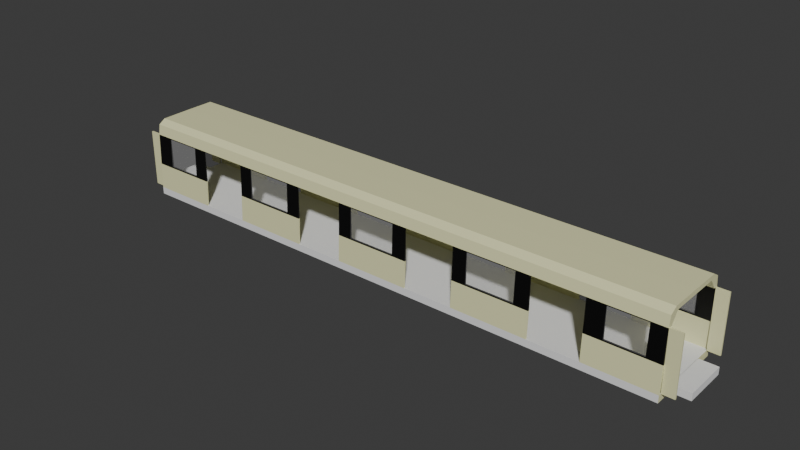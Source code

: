 # Source: Car_Body_Middle.blend  (saved by Blender 5.1.30; exported with 4.5.12 LTS)
import bpy
from mathutils import Matrix  # noqa: F401  (used for matrix-valued properties, if any)

bpy.ops.wm.read_factory_settings(use_empty=True)
scene = bpy.context.scene
scene.name = 'Scene'

# ---- collections
col_collection = bpy.data.collections.new('Collection'); scene.collection.children.link(col_collection)
col_anchors = bpy.data.collections.new('Anchors'); col_collection.children.link(col_anchors)
col_reference = bpy.data.collections.new('Reference'); scene.collection.children.link(col_reference)
col_reference.hide_render = True

# ---- materials (node trees are filled in below, after node groups)
mat_material_003 = bpy.data.materials.new('Material.003')
mat_material_001 = bpy.data.materials.new('Material.001')
mat_material_002 = bpy.data.materials.new('Material.002')

# ---- material node trees
mat_material_003.use_nodes = True; mat_material_003.node_tree.nodes.clear()
_N = mat_material_003.node_tree.nodes; _L = mat_material_003.node_tree.links
n0 = _N.new('ShaderNodeBsdfPrincipled'); n0.name = 'Principled BSDF'; n0.location = (-200, 100)
n0.inputs[0].default_value = (0.8, 0.7936, 0.4561, 1.0)
n1 = _N.new('ShaderNodeOutputMaterial'); n1.name = 'Material Output'; n1.location = (200, 100)
_L.new(n0.outputs[0], n1.inputs[0])
n1.is_active_output = True
mat_material_001.use_nodes = True; mat_material_001.node_tree.nodes.clear()
_N = mat_material_001.node_tree.nodes; _L = mat_material_001.node_tree.links
n0 = _N.new('ShaderNodeBsdfPrincipled'); n0.name = 'Principled BSDF'; n0.location = (-200, 100)
n0.inputs[0].default_value = (0.0, 0.0, 0.0, 1.0)
n1 = _N.new('ShaderNodeOutputMaterial'); n1.name = 'Material Output'; n1.location = (200, 100)
_L.new(n0.outputs[0], n1.inputs[0])
n1.is_active_output = True
mat_material_002.use_nodes = True; mat_material_002.node_tree.nodes.clear()
_N = mat_material_002.node_tree.nodes; _L = mat_material_002.node_tree.links
n0 = _N.new('ShaderNodeBsdfPrincipled'); n0.name = 'Principled BSDF'; n0.location = (-200, 100)
n0.inputs[4].default_value = 0.1
n1 = _N.new('ShaderNodeOutputMaterial'); n1.name = 'Material Output'; n1.location = (200, 100)
_L.new(n0.outputs[0], n1.inputs[0])
n1.is_active_output = True

# ---- world
world_world = bpy.data.worlds.new('World'); scene.world = world_world
world_world.use_nodes = True; world_world.node_tree.nodes.clear()
_N = world_world.node_tree.nodes; _L = world_world.node_tree.links
n0 = _N.new('ShaderNodeOutputWorld'); n0.name = 'World Output'; n0.location = (200, 100)
n1 = _N.new('ShaderNodeBackground'); n1.name = 'Background'; n1.location = (-200, 100)
n1.inputs[0].default_value = (0.05088, 0.05088, 0.05088, 1.0)
_L.new(n1.outputs[0], n0.inputs[0])
n0.is_active_output = True
world_world.color = (0.05088, 0.05088, 0.05088)
world_world.sun_shadow_jitter_overblur = 0.0

# ---- meshes
me_cube_002 = bpy.data.meshes.new('Cube.002')
me_cube_002.from_pydata([(2.861e-06, 1.32, 1.14), (2.384e-07, 1.37, 1.14), (2.384e-07, 1.334, 2.006), (2.285, 1.32, 1.14), (2.285, 1.28, 2.006), (2.285, 1.37, 1.14), (2.285, 1.334, 2.006), (3.97, 1.32, 1.14), (3.97, 1.28, 2.006), (3.97, 1.37, 1.14), (6.519, 1.32, 1.14), (6.519, 1.37, 1.14), (8.2, 1.32, 1.14), (8.2, 1.28, 2.006), (8.2, 1.37, 1.14), (10.75, 1.32, 1.14), (10.75, 1.37, 1.14), (10.75, 1.334, 2.006), (12.43, 1.32, 1.14), (12.43, 1.28, 2.006), (12.43, 1.37, 1.14), (12.43, 1.334, 2.006), (14.98, 1.32, 1.14), (14.98, 1.28, 2.006), (14.98, 1.37, 1.14), (14.98, 1.334, 2.006), (16.67, 1.37, 1.14), (16.99, 1.37, 1.14), (-1.562e-05, 1.298, 3.067), (2.285, 1.298, 3.067), (1.8, 1.298, 3.067), (1.8, 1.334, 2.006), (0.593, 1.298, 3.067), (0.593, 1.334, 2.006), (1.8, 1.298, 3.041), (0.593, 1.298, 3.041), (1.8, 1.334, 2.048), (0.593, 1.334, 2.048), (2.384e-07, 1.28, 3.067), (1.55e-06, 1.28, 2.006), (2.285, 1.28, 3.067), (1.8, 1.28, 3.067), (1.8, 1.28, 2.006), (0.593, 1.28, 3.067), (0.593, 1.28, 2.006), (1.8, 1.28, 3.041), (0.593, 1.28, 3.041), (1.8, 1.28, 2.048), (0.593, 1.28, 2.048), (8.2, 1.298, 3.067), (8.2, 1.334, 2.006), (10.75, 1.298, 3.067), (10.27, 1.298, 3.067), (10.27, 1.334, 2.006), (8.673, 1.298, 3.067), (8.673, 1.334, 2.006), (10.27, 1.298, 3.041), (8.673, 1.298, 3.041), (10.27, 1.334, 2.048), (8.2, 1.28, 3.067), (10.75, 1.28, 3.067), (10.75, 1.28, 2.006), (10.27, 1.28, 3.067), (10.27, 1.28, 2.006), (8.673, 1.28, 3.067), (8.673, 1.28, 2.006), (10.27, 1.28, 3.041), (8.673, 1.28, 3.041), (10.27, 1.28, 2.048), (8.673, 1.28, 2.048), (8.673, 1.334, 2.048), (12.43, 1.298, 3.067), (14.98, 1.298, 3.067), (14.5, 1.298, 3.067), (14.5, 1.334, 2.006), (12.9, 1.298, 3.067), (12.9, 1.334, 2.006), (14.5, 1.298, 3.041), (12.9, 1.298, 3.041), (14.5, 1.334, 2.048), (12.43, 1.28, 3.067), (14.98, 1.28, 3.067), (14.5, 1.28, 3.067), (14.5, 1.28, 2.006), (12.9, 1.28, 3.067), (12.9, 1.28, 2.006), (14.5, 1.28, 3.041), (12.9, 1.28, 3.041), (14.5, 1.28, 2.048), (12.9, 1.28, 2.048), (12.9, 1.334, 2.048), (3.97, 1.298, 3.067), (3.97, 1.334, 2.006), (6.519, 1.298, 3.067), (6.519, 1.334, 2.006), (6.036, 1.298, 3.067), (6.036, 1.334, 2.006), (4.443, 1.298, 3.067), (4.443, 1.334, 2.006), (6.036, 1.298, 3.041), (4.443, 1.298, 3.041), (6.036, 1.334, 2.048), (3.97, 1.28, 3.067), (6.519, 1.28, 3.067), (6.519, 1.28, 2.006), (6.036, 1.28, 3.067), (6.036, 1.28, 2.006), (4.443, 1.28, 3.067), (4.443, 1.28, 2.006), (6.036, 1.28, 3.041), (4.443, 1.28, 3.041), (6.036, 1.28, 2.048), (4.443, 1.28, 2.048), (4.443, 1.334, 2.048), (2.861e-06, 0.0, 0.9), (-2.003e-05, 0.0, 1.14), (2.861e-06, 1.37, 0.9), (-2.003e-05, 1.37, 1.14), (2.861e-06, 0.0, 3.311), (2.861e-06, 0.0, 3.565), (2.861e-06, 1.25, 3.416), (18.94, 0.0, 3.41), (18.94, 0.0, 3.565), (18.94, 1.298, 3.067), (18.94, 1.25, 3.416), (2.861e-06, 1.15, 3.067), (18.94, 1.15, 3.067), (2.861e-06, 0.9993, 3.311), (18.94, 0.9048, 3.41), (2.861e-06, 1.015, 3.56), (18.94, 1.015, 3.56), (18.94, 1.37, 1.14), (18.94, 1.37, 0.9), (18.94, 1.37, 1.14), (18.94, 1.37, 0.9), (18.94, 0.0, 1.14), (18.94, 0.0, 0.9), (16.65, 1.32, 1.14), (16.65, 1.37, 1.14), (16.65, 1.334, 2.006), (18.94, 1.32, 1.14), (18.94, 1.28, 2.006), (18.94, 1.37, 1.14), (18.94, 1.334, 2.006), (16.65, 1.298, 3.067), (18.94, 1.298, 3.067), (18.45, 1.298, 3.067), (18.45, 1.334, 2.006), (17.24, 1.298, 3.067), (17.24, 1.334, 2.006), (18.45, 1.298, 3.041), (17.24, 1.298, 3.041), (18.45, 1.334, 2.048), (17.24, 1.334, 2.048), (16.65, 1.28, 3.067), (16.65, 1.28, 2.006), (18.94, 1.28, 3.067), (18.45, 1.28, 3.067), (18.45, 1.28, 2.006), (17.24, 1.28, 3.067), (17.24, 1.28, 2.006), (18.45, 1.28, 3.041), (17.24, 1.28, 3.041), (18.45, 1.28, 2.048), (17.24, 1.28, 2.048), (19.34, 1.28, 1.14), (19.34, 1.28, 3.067), (18.94, 1.23, 1.14), (18.94, 1.23, 3.067), (19.34, 1.23, 1.14), (19.34, 1.23, 3.067), (18.94, 1.28, 1.14), (-0.4079, 1.28, 3.067), (-0.4079, 1.28, 1.14), (1.55e-06, 1.23, 1.14), (2.384e-07, 1.23, 3.067), (-0.4079, 1.23, 1.14), (-0.4079, 1.23, 3.067), (1.55e-06, 1.28, 2.006), (1.55e-06, 1.28, 1.14)], [(27, 26)], [(0, 39, 2, 1), (1, 2, 6, 5), (5, 6, 4, 3), (3, 4, 39, 0), (1, 5, 3, 0), (6, 2, 39, 4), (7, 8, 92, 9), (9, 92, 94, 11), (11, 94, 104, 10), (10, 104, 8, 7), (9, 11, 10, 7), (94, 92, 8, 104), (12, 13, 50, 14), (14, 50, 17, 16), (16, 17, 61, 15), (15, 61, 13, 12), (14, 16, 15, 12), (17, 50, 13, 61), (18, 19, 21, 20), (20, 21, 25, 24), (24, 25, 23, 22), (22, 23, 19, 18), (20, 24, 22, 18), (25, 21, 19, 23), (30, 29, 6, 31, 36, 34), (37, 36, 31, 33), (28, 32, 35, 37, 33, 2), (32, 30, 34, 35), (35, 34, 36, 37), (41, 45, 47, 42, 4, 40), (48, 44, 42, 47), (38, 39, 44, 48, 46, 43), (43, 46, 45, 41), (46, 48, 47, 45), (52, 51, 17, 53, 58, 56), (70, 58, 53, 55), (49, 54, 57, 70, 55, 50), (54, 52, 56, 57), (57, 56, 58, 70), (62, 66, 68, 63, 61, 60), (69, 65, 63, 68), (59, 13, 65, 69, 67, 64), (64, 67, 66, 62), (67, 69, 68, 66), (51, 60, 61, 17), (50, 13, 59, 49), (29, 40, 4, 6), (28, 2, 39, 38), (73, 72, 25, 74, 79, 77), (90, 79, 74, 76), (71, 75, 78, 90, 76, 21), (75, 73, 77, 78), (78, 77, 79, 90), (82, 86, 88, 83, 23, 81), (89, 85, 83, 88), (80, 19, 85, 89, 87, 84), (84, 87, 86, 82), (87, 89, 88, 86), (72, 81, 23, 25), (21, 19, 80, 71), (95, 93, 94, 96, 101, 99), (113, 101, 96, 98), (91, 97, 100, 113, 98, 92), (97, 95, 99, 100), (100, 99, 101, 113), (105, 109, 111, 106, 104, 103), (112, 108, 106, 111), (102, 8, 108, 112, 110, 107), (107, 110, 109, 105), (110, 112, 111, 109), (93, 103, 104, 94), (92, 8, 102, 91), (116, 114, 115, 117), (118, 119, 129, 120, 28, 125, 127), (28, 120, 124, 123), (121, 118, 127, 128), (123, 126, 125, 28), (126, 128, 127, 125), (129, 130, 124, 120), (118, 121, 122, 130, 129, 119), (135, 133, 131, 117, 115), (116, 117, 131, 132), (133, 135, 136, 134), (137, 155, 139, 138), (138, 139, 143, 142), (142, 143, 141, 140), (140, 141, 155, 137), (138, 142, 140, 137), (143, 139, 155, 141), (146, 145, 143, 147, 152, 150), (153, 152, 147, 149), (144, 148, 151, 153, 149, 139), (148, 146, 150, 151), (151, 150, 152, 153), (157, 161, 163, 158, 141, 156), (164, 160, 158, 163), (154, 155, 160, 164, 162, 159), (159, 162, 161, 157), (162, 164, 163, 161), (145, 156, 141, 143), (144, 139, 155, 154), (124, 130, 122, 121, 128, 126, 123), (171, 165, 169, 167), (167, 169, 170, 168), (156, 141, 167, 168), (166, 156, 168, 170), (165, 166, 170, 169), (165, 171, 156, 166), (38, 172, 177, 175), (175, 177, 176, 174), (178, 38, 175, 174), (173, 179, 174, 176), (172, 173, 176, 177), (172, 38, 178, 179, 173)])
me_cube_002.polygons.foreach_set('material_index', [0, 0, 0, 0, 0, 0, 0, 0, 0, 0, 0, 0, 0, 0, 0, 0, 0, 0, 0, 0, 0, 0, 0, 0, 1, 1, 1, 1, 2, 1, 1, 1, 1, 2, 1, 1, 1, 1, 2, 1, 1, 1, 1, 2, 1, 1, 1, 1, 1, 1, 1, 1, 2, 1, 1, 1, 1, 2, 1, 1, 1, 1, 1, 1, 2, 1, 1, 1, 1, 2, 1, 1, 3, 0, 0, 0, 0, 0, 0, 0, 3, 3, 0, 0, 0, 0, 0, 0, 0, 1, 1, 1, 1, 2, 1, 1, 1, 1, 2, 1, 1, 0, 0, 0, 1, 0, 0, 0, 0, 0, 1, 0, 0, 0])
_uv = me_cube_002.uv_layers.new(name='UVMap')
_uv.uv.foreach_set('vector', [0.375, 0.0, 0.625, 0.0, 0.625, 0.25, 0.375, 0.25, 0.375, 0.25, 0.625, 0.25, 0.625, 0.5, 0.375, 0.5, 0.375, 0.5, 0.625, 0.5, 0.625, 0.75, 0.375, 0.75, 0.375, 0.75, 0.625, 0.75, 0.625, 1.0, 0.375, 1.0, 0.125, 0.5, 0.375, 0.5, 0.375, 0.75, 0.125, 0.75, 0.625, 0.5, 0.875, 0.5, 0.875, 0.75, 0.625, 0.75, 0.375, 0.0, 0.625, 0.0, 0.625, 0.25, 0.375, 0.25, 0.375, 0.25, 0.625, 0.25, 0.625, 0.5, 0.375, 0.5, 0.375, 0.5, 0.625, 0.5, 0.625, 0.75, 0.375, 0.75, 0.375, 0.75, 0.625, 0.75, 0.625, 1.0, 0.375, 1.0, 0.125, 0.5, 0.375, 0.5, 0.375, 0.75, 0.125, 0.75, 0.625, 0.5, 0.875, 0.5, 0.875, 0.75, 0.625, 0.75, 0.375, 0.0, 0.625, 0.0, 0.625, 0.25, 0.375, 0.25, 0.375, 0.25, 0.625, 0.25, 0.625, 0.5, 0.375, 0.5, 0.375, 0.5, 0.625, 0.5, 0.625, 0.75, 0.375, 0.75, 0.375, 0.75, 0.625, 0.75, 0.625, 1.0, 0.375, 1.0, 0.125, 0.5, 0.375, 0.5, 0.375, 0.75, 0.125, 0.75, 0.625, 0.5, 0.875, 0.5, 0.875, 0.75, 0.625, 0.75, 0.375, 0.0, 0.625, 0.0, 0.625, 0.25, 0.375, 0.25, 0.375, 0.25, 0.625, 0.25, 0.625, 0.5, 0.375, 0.5, 0.375, 0.5, 0.625, 0.5, 0.625, 0.75, 0.375, 0.75, 0.375, 0.75, 0.625, 0.75, 0.625, 1.0, 0.375, 1.0, 0.125, 0.5, 0.375, 0.5, 0.375, 0.75, 0.125, 0.75, 0.625, 0.5, 0.875, 0.5, 0.875, 0.75, 0.625, 0.75, 0.375, 0.447, 0.375, 0.5, 0.625, 0.5, 0.625, 0.447, 0.6151, 0.447, 0.3874, 0.447, 0.6151, 0.3149, 0.6151, 0.447, 0.625, 0.447, 0.625, 0.3149, 0.375, 0.25, 0.375, 0.3149, 0.3874, 0.3149, 0.6151, 0.3149, 0.625, 0.3149, 0.625, 0.25, 0.375, 0.3149, 0.375, 0.447, 0.3874, 0.447, 0.3874, 0.3149, 0.3874, 0.3149, 0.3874, 0.447, 0.6151, 0.447, 0.6151, 0.3149, 0.375, 0.447, 0.3874, 0.447, 0.6151, 0.447, 0.625, 0.447, 0.625, 0.5, 0.375, 0.5, 0.6151, 0.3149, 0.625, 0.3149, 0.625, 0.447, 0.6151, 0.447, 0.375, 0.25, 0.625, 0.25, 0.625, 0.3149, 0.6151, 0.3149, 0.3874, 0.3149, 0.375, 0.3149, 0.375, 0.3149, 0.3874, 0.3149, 0.3874, 0.447, 0.375, 0.447, 0.3874, 0.3149, 0.6151, 0.3149, 0.6151, 0.447, 0.3874, 0.447, 0.375, 0.447, 0.375, 0.5, 0.625, 0.5, 0.625, 0.447, 0.6151, 0.447, 0.3874, 0.447, 0.6151, 0.3149, 0.6151, 0.447, 0.625, 0.447, 0.625, 0.3149, 0.375, 0.25, 0.375, 0.3149, 0.3874, 0.3149, 0.6151, 0.3149, 0.625, 0.3149, 0.625, 0.25, 0.375, 0.3149, 0.375, 0.447, 0.3874, 0.447, 0.3874, 0.3149, 0.3874, 0.3149, 0.3874, 0.447, 0.6151, 0.447, 0.6151, 0.3149, 0.375, 0.447, 0.3874, 0.447, 0.6151, 0.447, 0.625, 0.447, 0.625, 0.5, 0.375, 0.5, 0.6151, 0.3149, 0.625, 0.3149, 0.625, 0.447, 0.6151, 0.447, 0.375, 0.25, 0.625, 0.25, 0.625, 0.3149, 0.6151, 0.3149, 0.3874, 0.3149, 0.375, 0.3149, 0.375, 0.3149, 0.3874, 0.3149, 0.3874, 0.447, 0.375, 0.447, 0.3874, 0.3149, 0.6151, 0.3149, 0.6151, 0.447, 0.3874, 0.447, 0.375, 0.5, 0.375, 0.5, 0.625, 0.5, 0.625, 0.5, 0.625, 0.25, 0.625, 0.25, 0.375, 0.25, 0.375, 0.25, 0.375, 0.5, 0.375, 0.5, 0.625, 0.5, 0.625, 0.5, 0.375, 0.25, 0.625, 0.25, 0.625, 0.25, 0.375, 0.25, 0.375, 0.447, 0.375, 0.5, 0.625, 0.5, 0.625, 0.447, 0.6151, 0.447, 0.3874, 0.447, 0.6151, 0.3149, 0.6151, 0.447, 0.625, 0.447, 0.625, 0.3149, 0.375, 0.25, 0.375, 0.3149, 0.3874, 0.3149, 0.6151, 0.3149, 0.625, 0.3149, 0.625, 0.25, 0.375, 0.3149, 0.375, 0.447, 0.3874, 0.447, 0.3874, 0.3149, 0.3874, 0.3149, 0.3874, 0.447, 0.6151, 0.447, 0.6151, 0.3149, 0.375, 0.447, 0.3874, 0.447, 0.6151, 0.447, 0.625, 0.447, 0.625, 0.5, 0.375, 0.5, 0.6151, 0.3149, 0.625, 0.3149, 0.625, 0.447, 0.6151, 0.447, 0.375, 0.25, 0.625, 0.25, 0.625, 0.3149, 0.6151, 0.3149, 0.3874, 0.3149, 0.375, 0.3149, 0.375, 0.3149, 0.3874, 0.3149, 0.3874, 0.447, 0.375, 0.447, 0.3874, 0.3149, 0.6151, 0.3149, 0.6151, 0.447, 0.3874, 0.447, 0.375, 0.5, 0.375, 0.5, 0.625, 0.5, 0.625, 0.5, 0.625, 0.25, 0.625, 0.25, 0.375, 0.25, 0.375, 0.25, 0.375, 0.447, 0.375, 0.5, 0.625, 0.5, 0.625, 0.447, 0.6151, 0.447, 0.3874, 0.447, 0.6151, 0.3149, 0.6151, 0.447, 0.625, 0.447, 0.625, 0.3149, 0.375, 0.25, 0.375, 0.3149, 0.3874, 0.3149, 0.6151, 0.3149, 0.625, 0.3149, 0.625, 0.25, 0.375, 0.3149, 0.375, 0.447, 0.3874, 0.447, 0.3874, 0.3149, 0.3874, 0.3149, 0.3874, 0.447, 0.6151, 0.447, 0.6151, 0.3149, 0.375, 0.447, 0.3874, 0.447, 0.6151, 0.447, 0.625, 0.447, 0.625, 0.5, 0.375, 0.5, 0.6151, 0.3149, 0.625, 0.3149, 0.625, 0.447, 0.6151, 0.447, 0.375, 0.25, 0.625, 0.25, 0.625, 0.3149, 0.6151, 0.3149, 0.3874, 0.3149, 0.375, 0.3149, 0.375, 0.3149, 0.3874, 0.3149, 0.3874, 0.447, 0.375, 0.447, 0.3874, 0.3149, 0.6151, 0.3149, 0.6151, 0.447, 0.3874, 0.447, 0.375, 0.5, 0.375, 0.5, 0.625, 0.5, 0.625, 0.5, 0.625, 0.25, 0.625, 0.25, 0.375, 0.25, 0.375, 0.25, 0.375, 0.5, 0.375, 0.75, 0.625, 0.75, 0.625, 0.5, 0.375, 1.0, 0.875, 0.75, 0.7725, 0.545, 0.625, 0.25, 0.375, 0.25, 0.375, 0.25, 0.125, 0.5759, 0.375, 0.25, 0.625, 0.25, 0.625, 0.5, 0.375, 0.5, 0.375, 0.75, 0.375, 1.0, 0.125, 0.5759, 0.375, 0.5759, 0.375, 0.5, 0.375, 0.5, 0.375, 0.25, 0.375, 0.25, 0.375, 0.5, 0.375, 0.5759, 0.125, 0.5759, 0.375, 0.25, 0.7725, 0.545, 0.625, 0.6475, 0.625, 0.5, 0.625, 0.25, 0.375, 1.0, 0.375, 0.75, 0.625, 0.75, 0.625, 0.6475, 0.7725, 0.545, 0.875, 0.75, 0.0, 0.0, 0.0, 0.0, 0.0, 0.0, 0.625, 0.5, 0.625, 0.75, 0.375, 0.5, 0.625, 0.5, 0.0, 0.0, 0.0, 0.0, 0.0, 0.0, 0.0, 0.0, 0.0, 0.0, 0.0, 0.0, 0.375, 0.0, 0.625, 0.0, 0.625, 0.25, 0.375, 0.25, 0.375, 0.25, 0.625, 0.25, 0.625, 0.5, 0.375, 0.5, 0.375, 0.5, 0.625, 0.5, 0.625, 0.75, 0.375, 0.75, 0.375, 0.75, 0.625, 0.75, 0.625, 1.0, 0.375, 1.0, 0.125, 0.5, 0.375, 0.5, 0.375, 0.75, 0.125, 0.75, 0.625, 0.5, 0.875, 0.5, 0.875, 0.75, 0.625, 0.75, 0.375, 0.447, 0.375, 0.5, 0.625, 0.5, 0.625, 0.447, 0.6151, 0.447, 0.3874, 0.447, 0.6151, 0.3149, 0.6151, 0.447, 0.625, 0.447, 0.625, 0.3149, 0.375, 0.25, 0.375, 0.3149, 0.3874, 0.3149, 0.6151, 0.3149, 0.625, 0.3149, 0.625, 0.25, 0.375, 0.3149, 0.375, 0.447, 0.3874, 0.447, 0.3874, 0.3149, 0.3874, 0.3149, 0.3874, 0.447, 0.6151, 0.447, 0.6151, 0.3149, 0.375, 0.447, 0.3874, 0.447, 0.6151, 0.447, 0.625, 0.447, 0.625, 0.5, 0.375, 0.5, 0.6151, 0.3149, 0.625, 0.3149, 0.625, 0.447, 0.6151, 0.447, 0.375, 0.25, 0.625, 0.25, 0.625, 0.3149, 0.6151, 0.3149, 0.3874, 0.3149, 0.375, 0.3149, 0.375, 0.3149, 0.3874, 0.3149, 0.3874, 0.447, 0.375, 0.447, 0.3874, 0.3149, 0.6151, 0.3149, 0.6151, 0.447, 0.3874, 0.447, 0.375, 0.5, 0.375, 0.5, 0.625, 0.5, 0.625, 0.5, 0.375, 0.25, 0.625, 0.25, 0.625, 0.25, 0.375, 0.25, 0.0, 0.0, 0.0, 0.0, 0.0, 0.0, 0.0, 0.0, 0.0, 0.0, 0.0, 0.0, 0.0, 0.0, 0.0, 0.0, 0.0, 0.0, 0.0, 0.0, 0.0, 0.0, 0.625, 0.5, 0.625, 0.5, 0.375, 0.5, 0.375, 0.5, 0.375, 0.5, 0.625, 0.5, 0.625, 0.5, 0.375, 0.5, 0.0, 0.0, 0.0, 0.0, 0.0, 0.0, 0.0, 0.0, 0.0, 0.0, 0.0, 0.0, 0.0, 0.0, 0.0, 0.0, 0.0, 0.0, 0.0, 0.0, 0.0, 0.0, 0.0, 0.0, 0.0, 0.0, 0.0, 0.0, 0.0, 0.0, 0.0, 0.0, 0.375, 0.25, 0.375, 0.25, 0.625, 0.25, 0.625, 0.25, 0.625, 0.25, 0.375, 0.25, 0.375, 0.25, 0.625, 0.25, 0.0, 0.0, 0.0, 0.0, 0.0, 0.0, 0.0, 0.0, 0.0, 0.0, 0.0, 0.0, 0.0, 0.0, 0.0, 0.0, 0.0, 0.0, 0.0, 0.0, 0.625, 0.25, 0.0, 0.0, 0.0, 0.0])
me_cube_002.materials.append(mat_material_003)
me_cube_002.materials.append(mat_material_001)
me_cube_002.materials.append(mat_material_002)
me_cube_002.materials.append(None)
me_cube_002.update()
me_cube_005 = bpy.data.meshes.new('Cube.005')
me_cube_005.from_pydata([(0.0, -0.75, 0.9), (0.0, -0.75, 1.14), (0.0, 0.75, 0.9), (0.0, 0.75, 1.14), (0.608, -0.75, 0.9), (0.608, -0.75, 1.14), (0.608, 0.75, 0.9), (0.608, 0.75, 1.14)], [], [(0, 1, 3, 2), (2, 3, 7, 6), (6, 7, 5, 4), (4, 5, 1, 0), (2, 6, 4, 0), (7, 3, 1, 5)])
_uv = me_cube_005.uv_layers.new(name='UVMap')
_uv.uv.foreach_set('vector', [0.375, 0.0, 0.625, 0.0, 0.625, 0.25, 0.375, 0.25, 0.375, 0.25, 0.625, 0.25, 0.625, 0.5, 0.375, 0.5, 0.375, 0.5, 0.625, 0.5, 0.625, 0.75, 0.375, 0.75, 0.375, 0.75, 0.625, 0.75, 0.625, 1.0, 0.375, 1.0, 0.125, 0.5, 0.375, 0.5, 0.375, 0.75, 0.125, 0.75, 0.625, 0.5, 0.875, 0.5, 0.875, 0.75, 0.625, 0.75])
me_cube_005.update()
me_cube_001 = bpy.data.meshes.new('Cube.001')
me_cube_001.from_pydata([(-0.608, -0.75, 0.9), (-0.608, -0.75, 1.14), (-0.608, 0.75, 0.9), (-0.608, 0.75, 1.14), (0.0, -0.75, 0.9), (0.0, -0.75, 1.14), (0.0, 0.75, 0.9), (0.0, 0.75, 1.14)], [], [(0, 1, 3, 2), (2, 3, 7, 6), (6, 7, 5, 4), (4, 5, 1, 0), (2, 6, 4, 0), (7, 3, 1, 5)])
_uv = me_cube_001.uv_layers.new(name='UVMap')
_uv.uv.foreach_set('vector', [0.375, 0.0, 0.625, 0.0, 0.625, 0.25, 0.375, 0.25, 0.375, 0.25, 0.625, 0.25, 0.625, 0.5, 0.375, 0.5, 0.375, 0.5, 0.625, 0.5, 0.625, 0.75, 0.375, 0.75, 0.375, 0.75, 0.625, 0.75, 0.625, 1.0, 0.375, 1.0, 0.125, 0.5, 0.375, 0.5, 0.375, 0.75, 0.125, 0.75, 0.625, 0.5, 0.875, 0.5, 0.875, 0.75, 0.625, 0.75])
me_cube_001.update()

# ---- objects
ob_cube = bpy.data.objects.new('Cube', me_cube_002)
ob_accordion_floor = bpy.data.objects.new('Accordion Floor', me_cube_005)
ob_accordion_floor_001 = bpy.data.objects.new('Accordion Floor.001', me_cube_001)
ob_back_bogie = bpy.data.objects.new('Back Bogie', None)
ob_door_2 = bpy.data.objects.new('Door 2', None)
ob_door_3 = bpy.data.objects.new('Door 3', None)
ob_front = bpy.data.objects.new('Front', None)
ob_front_bogie = bpy.data.objects.new('Front Bogie', None)
ob_rear = bpy.data.objects.new('Rear', None)
ob_door_4 = bpy.data.objects.new('Door 4', None)
ob_door_1 = bpy.data.objects.new('Door 1', None)
ob_axle_1 = bpy.data.objects.new('Axle 1', None)
ob_axle_2 = bpy.data.objects.new('Axle 2', None)
ob_axle_3 = bpy.data.objects.new('Axle 3', None)
ob_axle_4 = bpy.data.objects.new('Axle 4', None)
ob_doors = bpy.data.objects.new('Doors', None)
ob_front_calculation = bpy.data.objects.new('Front Calculation', None)
ob_speakers_1 = bpy.data.objects.new('Speakers 1', None)
ob_speakers = bpy.data.objects.new('Speakers', None)
ob_speakers_2 = bpy.data.objects.new('Speakers 2', None)
ob_speakers_3 = bpy.data.objects.new('Speakers 3', None)
ob_speakers_4 = bpy.data.objects.new('Speakers 4', None)
ob_empty = bpy.data.objects.new('Empty', None)
ob_empty_001 = bpy.data.objects.new('Empty.001', None)
ob_empty_002 = bpy.data.objects.new('Empty.002', None)

# ---- transforms, parenting, visibility, modifiers, constraints
ob_cube.location = (0.608, 0.0, 0.0)
_m = ob_cube.modifiers.new('Mirror', 'MIRROR')
_m.use_axis = (False, True, False)
ob_accordion_floor.location = (0.0, 0.0, 0.0)
ob_accordion_floor_001.location = (20.15, 0.0, 0.0)
ob_back_bogie.location = (3.776, 0.0, 0.0)
ob_door_2.parent = ob_doors
ob_door_2.location = (12.19, 0.0, 0.0)
ob_door_3.parent = ob_doors
ob_door_3.location = (7.961, 0.0, 0.0)
ob_front.location = (20.15, 0.0, 0.0)
ob_front_bogie.location = (16.38, 0.0, 0.0)
ob_rear.location = (0.6, 0.0, 0.0)
ob_door_4.parent = ob_doors
ob_door_4.location = (3.731, 0.0, 0.0)
ob_door_1.parent = ob_doors
ob_door_1.location = (16.42, 0.0, 0.0)
ob_axle_1.parent = ob_front_bogie
ob_axle_1.location = (1.0, 0.0, 0.418)
ob_axle_2.parent = ob_front_bogie
ob_axle_2.location = (-1.0, 0.0, 0.418)
ob_axle_3.parent = ob_back_bogie
ob_axle_3.location = (1.0, 0.0, 0.418)
ob_axle_4.parent = ob_back_bogie
ob_axle_4.location = (-1.0, 0.0, 0.418)
ob_doors.location = (0.0, 0.0, 1.14)
ob_front_calculation.location = (19.55, 0.0, 1.425)
ob_speakers_1.parent = ob_speakers
ob_speakers_1.location = (13.7, 0.0, 0.0)
ob_speakers.location = (0.608, 0.0, 3.189)
ob_speakers_2.parent = ob_speakers
ob_speakers_2.location = (9.475, 0.0, 0.0)
ob_speakers_3.parent = ob_speakers
ob_speakers_3.location = (5.245, 0.0, 0.0)
ob_speakers_4.parent = ob_speakers
ob_speakers_4.location = (1.015, 0.0, 0.0)
ob_empty.location = (8.168, 0.0, -0.4788)
ob_empty.rotation_euler = (1.571, 0.0, 3.142)
ob_empty.scale = (4.99, 4.99, 4.99)
ob_empty.empty_display_type = 'IMAGE'
ob_empty.empty_display_size = 5.0
ob_empty.hide_render = True
ob_empty_001.location = (19.55, -10.93, -0.4788)
ob_empty_001.rotation_euler = (1.571, 0.0, 1.571)
ob_empty_001.scale = (4.99, 4.99, 4.99)
ob_empty_001.empty_display_type = 'IMAGE'
ob_empty_001.empty_display_size = 5.0
ob_empty_001.hide_render = True
ob_empty_002.location = (21.16, 0.5077, 3.563)
ob_empty_002.rotation_euler = (1.41, -5.872e-07, 3.093)
ob_empty_002.empty_display_type = 'IMAGE'
ob_empty_002.empty_display_size = 5.0

# ---- collection membership
col_collection.objects.link(ob_cube)
col_collection.objects.link(ob_accordion_floor)
col_collection.objects.link(ob_accordion_floor_001)
col_anchors.objects.link(ob_back_bogie)
col_anchors.objects.link(ob_door_2)
col_anchors.objects.link(ob_door_3)
col_anchors.objects.link(ob_front)
col_anchors.objects.link(ob_front_bogie)
col_anchors.objects.link(ob_rear)
col_anchors.objects.link(ob_door_4)
col_anchors.objects.link(ob_door_1)
col_anchors.objects.link(ob_axle_1)
col_anchors.objects.link(ob_axle_2)
col_anchors.objects.link(ob_axle_3)
col_anchors.objects.link(ob_axle_4)
col_anchors.objects.link(ob_doors)
col_anchors.objects.link(ob_front_calculation)
col_anchors.objects.link(ob_speakers_1)
col_anchors.objects.link(ob_speakers)
col_anchors.objects.link(ob_speakers_2)
col_anchors.objects.link(ob_speakers_3)
col_anchors.objects.link(ob_speakers_4)
col_reference.objects.link(ob_empty)
col_reference.objects.link(ob_empty_001)
col_reference.objects.link(ob_empty_002)
def _layer_coll(name, lc=None):
    lc = lc or bpy.context.view_layer.layer_collection
    for c in lc.children:
        if c.name == name: return c
        r = _layer_coll(name, c)
        if r: return r
_layer_coll('Reference').exclude = True

# ---- scene / render settings (as saved in the file)
scene.frame_start = 1; scene.frame_end = 250; scene.frame_set(0)
scene.render.engine = 'BLENDER_EEVEE_NEXT'
scene.render.bake_bias = 0.0
scene.render.bake_samples = 0
scene.cycles.sampling_pattern = 'TABULATED_SOBOL'
scene.eevee.use_volume_custom_range = False
bpy.context.view_layer.update()

# ---- added for rendering (the .blend has no active camera and no usable light): camera, sun
cam_auto = bpy.data.cameras.new('AutoCamera')
cam_auto.lens = 50.0
cam_auto.sensor_width = 36.0
cam_auto.clip_end = 1000.0
ob_auto_camera = bpy.data.objects.new('AutoCamera', cam_auto)
scene.collection.objects.link(ob_auto_camera)
ob_auto_camera.location = (29.0536, -22.7731, 17.4148)
ob_auto_camera.rotation_euler = (1.09748, -7.21219e-08, 0.694738)
scene.camera = ob_auto_camera
light_auto_sun = bpy.data.lights.new('AutoSun', 'SUN')
light_auto_sun.energy = 3.0
light_auto_sun.angle = 0.0523599
ob_auto_sun = bpy.data.objects.new('AutoSun', light_auto_sun)
scene.collection.objects.link(ob_auto_sun)
ob_auto_sun.rotation_euler = (0.872665, 0.174533, 0.523599)
bpy.context.view_layer.update()
